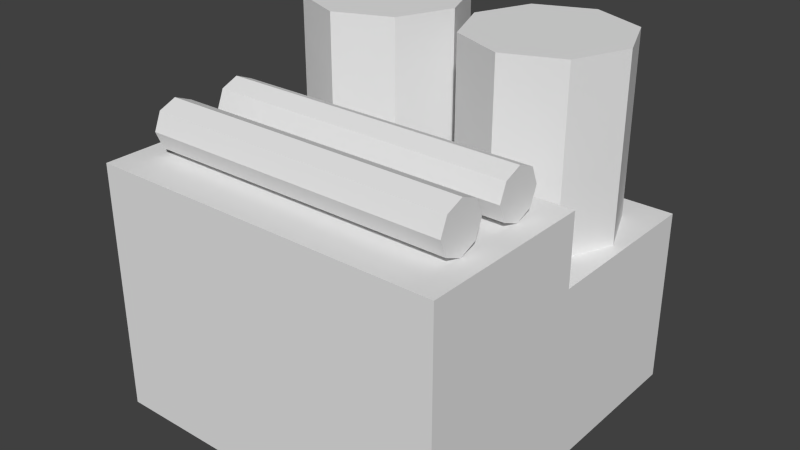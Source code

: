 # Source: boiler.blend  (saved by Blender 2.76.0; exported with 4.5.12 LTS)
import bpy
from mathutils import Matrix  # noqa: F401  (used for matrix-valued properties, if any)

bpy.ops.wm.read_factory_settings(use_empty=True)
scene = bpy.context.scene
scene.name = 'Scene'

# ---- collections
col_collection_1 = bpy.data.collections.new('Collection 1'); scene.collection.children.link(col_collection_1)

# ---- world
world_world = bpy.data.worlds.new('World'); scene.world = world_world
world_world.color = (0.05088, 0.05088, 0.05088)
world_world.use_sun_shadow = False
world_world.sun_shadow_jitter_overblur = 0.0
world_world.cycles.sampling_method = 'MANUAL'
world_world.cycles.sample_map_resolution = 256

# ---- meshes
me_cube_000 = bpy.data.meshes.new('Cube.000')
me_cube_000.from_pydata([(0.75, 0.97, 0.5), (0.5944, 0.9056, 0.5), (0.53, 0.75, 0.5), (0.5944, 0.5944, 0.5), (0.75, 0.53, 0.5), (0.9056, 0.5944, 0.5), (0.97, 0.75, 0.5), (0.9056, 0.9056, 0.5), (0.75, 0.97, 1.0), (0.5944, 0.9056, 1.0), (0.53, 0.75, 1.0), (0.5944, 0.5944, 1.0), (0.75, 0.53, 1.0), (0.9056, 0.5944, 1.0), (0.97, 0.75, 1.0), (0.9056, 0.9056, 1.0), (1.0, 1.0, 0.0), (0.07361, 0.4144, 0.7202), (0.07361, 0.3658, 0.7001), (0.0, 1.0, 0.0), (0.07361, 0.3173, 0.7202), (0.07361, 0.2972, 0.7687), (0.07361, 0.3173, 0.8172), (0.0, 1.0, 0.5), (0.07361, 0.3658, 0.8373), (0.07361, 0.4144, 0.8172), (1.0, 1.0, 0.5), (0.07361, 0.4345, 0.7687), (1.0, -1.192e-07, 0.0), (0.0, -1.192e-07, 0.0), (1.0, -1.192e-07, 0.5), (0.0, -1.192e-07, 0.5), (0.0, -1.192e-07, 0.7), (1.0, -1.192e-07, 0.7), (0.0, -1.192e-07, 0.5), (1.0, -1.192e-07, 0.5), (1.0, 0.5, 0.7), (0.0, 0.5, 0.7), (0.0, 0.5, 0.5), (1.0, 0.5, 0.5), (0.25, 0.97, 0.5), (0.09444, 0.9056, 0.5), (0.03, 0.75, 0.5), (0.09444, 0.5944, 0.5), (0.25, 0.53, 0.5), (0.4056, 0.5944, 0.5), (0.47, 0.75, 0.5), (0.4056, 0.9056, 0.5), (0.25, 0.97, 1.0), (0.09444, 0.9056, 1.0), (0.03, 0.75, 1.0), (0.09444, 0.5944, 1.0), (0.25, 0.53, 1.0), (0.4056, 0.5944, 1.0), (0.47, 0.75, 1.0), (0.4056, 0.9056, 1.0), (0.9384, 0.4345, 0.7687), (0.9384, 0.4144, 0.8172), (0.9384, 0.3658, 0.8373), (0.9384, 0.3173, 0.8172), (0.9384, 0.2972, 0.7687), (0.9384, 0.3173, 0.7202), (0.9384, 0.3658, 0.7001), (0.9384, 0.4144, 0.7202), (0.07361, 0.2144, 0.7202), (0.07361, 0.1658, 0.7001), (0.07361, 0.1173, 0.7202), (0.07361, 0.09722, 0.7687), (0.07361, 0.1173, 0.8172), (0.07361, 0.1658, 0.8373), (0.07361, 0.2144, 0.8172), (0.07361, 0.2345, 0.7687), (0.9384, 0.2345, 0.7687), (0.9384, 0.2144, 0.8172), (0.9384, 0.1658, 0.8373), (0.9384, 0.1173, 0.8172), (0.9384, 0.09722, 0.7687), (0.9384, 0.1173, 0.7202), (0.9384, 0.1658, 0.7001), (0.9384, 0.2144, 0.7202)], [], [(7, 15, 14, 6), (5, 13, 12, 4), (3, 11, 10, 2), (1, 9, 8, 0), (0, 8, 15, 7), (6, 14, 13, 5), (4, 12, 11, 3), (2, 10, 9, 1), (15, 8, 9), (14, 15, 9), (14, 9, 10), (10, 12, 14), (11, 12, 10), (12, 13, 14), (37, 38, 34, 32), (36, 39, 38, 37), (36, 37, 32, 33), (30, 31, 29, 28), (39, 35, 34, 38), (33, 32, 34, 35), (47, 55, 54, 46), (45, 53, 52, 44), (43, 51, 50, 42), (41, 49, 48, 40), (40, 48, 55, 47), (46, 54, 53, 45), (44, 52, 51, 43), (42, 50, 49, 41), (55, 48, 49), (54, 55, 49), (54, 49, 50), (50, 52, 54), (51, 52, 50), (52, 53, 54), (16, 28, 29, 19), (26, 23, 31, 30), (26, 16, 19, 23), (23, 19, 29, 31), (26, 30, 28, 16), (36, 33, 35, 39), (17, 63, 62, 18), (20, 61, 60, 21), (22, 59, 58, 24), (25, 57, 56, 27), (27, 56, 63, 17), (18, 62, 61, 20), (21, 60, 59, 22), (24, 58, 57, 25), (63, 56, 57), (62, 63, 57), (62, 57, 58), (58, 60, 62), (59, 60, 58), (60, 61, 62), (17, 18, 20), (20, 21, 17), (17, 21, 25), (27, 17, 25), (25, 21, 22), (24, 25, 22), (64, 79, 78, 65), (66, 77, 76, 67), (68, 75, 74, 69), (70, 73, 72, 71), (71, 72, 79, 64), (65, 78, 77, 66), (67, 76, 75, 68), (69, 74, 73, 70), (79, 72, 73), (78, 79, 73), (78, 73, 74), (74, 76, 78), (75, 76, 74), (76, 77, 78), (64, 65, 66), (66, 67, 64), (64, 67, 70), (71, 64, 70), (70, 67, 68), (69, 70, 68)])
_uv = me_cube_000.uv_layers.new(name='UVMap')
_uv.uv.foreach_set('vector', [0.817, 0.01898, 0.817, 0.9819, 0.5174, 0.9819, 0.5174, 0.01898, 0.8513, 0.01707, 0.8513, 0.9838, 0.5505, 0.9838, 0.5505, 0.01707, 0.2178, 0.01898, 0.2178, 0.9819, 0.5174, 0.9819, 0.5174, 0.01898, 0.2497, 0.01707, 0.2497, 0.9838, 0.5505, 0.9838, 0.5505, 0.01707, 0.5505, 0.01707, 0.5505, 0.9838, 0.8513, 0.9838, 0.8513, 0.01707, 0.5174, 0.01898, 0.5174, 0.9819, 0.2178, 0.9819, 0.2178, 0.01898, 0.5505, 0.01707, 0.5505, 0.9838, 0.2497, 0.9838, 0.2497, 0.01707, 0.5174, 0.01898, 0.5174, 0.9819, 0.817, 0.9819, 0.817, 0.01898, 0.834, 0.8443, 0.495, 0.9848, 0.156, 0.8443, 0.9744, 0.5053, 0.834, 0.8443, 0.156, 0.8443, 0.9744, 0.5053, 0.156, 0.8443, 0.01553, 0.5053, 0.01553, 0.5053, 0.495, 0.02587, 0.9744, 0.5053, 0.156, 0.1663, 0.495, 0.02587, 0.01553, 0.5053, 0.495, 0.02587, 0.834, 0.1663, 0.9744, 0.5053, 0.4883, 0.7198, 0.4883, 0.4814, 0.9685, 0.4814, 0.9685, 0.7198, 0.0006732, 0.4947, 0.0006733, 0.009603, 0.9997, 0.009603, 0.9997, 0.4947, 0.0, 0.0, 1.0, 0.0001342, 1.0, 1.0, 0.0, 1.0, 0.9219, 0.8494, 0.009965, 0.8494, 0.009965, 0.5298, 0.9219, 0.5298, 0.0, 0.0, 1.0, 0.0001342, 1.0, 1.0, 0.0, 1.0, 0.9219, 0.9773, 0.009965, 0.9773, 0.009965, 0.8495, 0.9219, 0.8495, 0.817, 0.01898, 0.817, 0.9819, 0.5174, 0.9819, 0.5174, 0.01898, 0.8513, 0.01707, 0.8513, 0.9838, 0.5505, 0.9838, 0.5505, 0.01707, 0.2178, 0.01898, 0.2178, 0.9819, 0.5174, 0.9819, 0.5174, 0.01898, 0.2497, 0.01707, 0.2497, 0.9838, 0.5505, 0.9838, 0.5505, 0.01707, 0.5505, 0.01707, 0.5505, 0.9838, 0.8513, 0.9838, 0.8513, 0.01707, 0.5174, 0.01898, 0.5174, 0.9819, 0.2178, 0.9819, 0.2178, 0.01898, 0.5505, 0.01707, 0.5505, 0.9838, 0.2497, 0.9838, 0.2497, 0.01707, 0.5174, 0.01898, 0.5174, 0.9819, 0.817, 0.9819, 0.817, 0.01898, 0.834, 0.8443, 0.495, 0.9848, 0.156, 0.8443, 0.9744, 0.5053, 0.834, 0.8443, 0.156, 0.8443, 0.9744, 0.5053, 0.156, 0.8443, 0.01553, 0.5053, 0.01553, 0.5053, 0.495, 0.02587, 0.9744, 0.5053, 0.156, 0.1663, 0.495, 0.02587, 0.01553, 0.5053, 0.495, 0.02587, 0.834, 0.1663, 0.9744, 0.5053, 0.0, 0.0, 1.0, 0.0001342, 1.0, 1.0, 0.0, 1.0, 0.0, 0.0, 1.0, 0.0001342, 1.0, 1.0, 0.0, 1.0, 0.0006732, 0.4947, 0.0006733, 0.009603, 0.9997, 0.009603, 0.9997, 0.4947, 0.01258, 0.4931, 0.01258, 0.005817, 0.9942, 0.005818, 0.9942, 0.4931, 0.9976, 0.5, 0.004865, 0.5, 0.004865, -1.192e-07, 0.9976, 0.0001343, 0.9265, 0.7038, 0.4918, 0.7038, 0.4918, 0.4848, 0.9265, 0.4848, 0.817, 0.01898, 0.817, 0.9819, 0.5174, 0.9819, 0.5174, 0.01898, 0.8513, 0.01707, 0.8513, 0.9838, 0.5505, 0.9838, 0.5505, 0.01707, 0.2178, 0.01898, 0.2178, 0.9819, 0.5174, 0.9819, 0.5174, 0.01898, 0.2497, 0.01707, 0.2497, 0.9838, 0.5505, 0.9838, 0.5505, 0.01707, 0.5505, 0.01707, 0.5505, 0.9838, 0.8513, 0.9838, 0.8513, 0.01707, 0.5174, 0.01898, 0.5174, 0.9819, 0.2178, 0.9819, 0.2178, 0.01898, 0.5505, 0.01707, 0.5505, 0.9838, 0.2497, 0.9838, 0.2497, 0.01707, 0.5174, 0.01898, 0.5174, 0.9819, 0.817, 0.9819, 0.817, 0.01898, 0.834, 0.8443, 0.495, 0.9848, 0.156, 0.8443, 0.9744, 0.5053, 0.834, 0.8443, 0.156, 0.8443, 0.9744, 0.5053, 0.156, 0.8443, 0.01553, 0.5053, 0.01553, 0.5053, 0.495, 0.02587, 0.9744, 0.5053, 0.156, 0.1663, 0.495, 0.02587, 0.01553, 0.5053, 0.495, 0.02587, 0.834, 0.1663, 0.9744, 0.5053, 0.6628, 0.3917, 0.5236, 0.3341, 0.3845, 0.3917, 0.3845, 0.3917, 0.3269, 0.5308, 0.6628, 0.3917, 0.6628, 0.3917, 0.3269, 0.5308, 0.6628, 0.67, 0.7204, 0.5308, 0.6628, 0.3917, 0.6628, 0.67, 0.6628, 0.67, 0.3269, 0.5308, 0.3845, 0.67, 0.5236, 0.7276, 0.6628, 0.67, 0.3845, 0.67, 0.817, 0.01898, 0.817, 0.9819, 0.5174, 0.9819, 0.5174, 0.01898, 0.8513, 0.01707, 0.8513, 0.9838, 0.5505, 0.9838, 0.5505, 0.01707, 0.2178, 0.01898, 0.2178, 0.9819, 0.5174, 0.9819, 0.5174, 0.01898, 0.2497, 0.01707, 0.2497, 0.9838, 0.5505, 0.9838, 0.5505, 0.01707, 0.5505, 0.01707, 0.5505, 0.9838, 0.8513, 0.9838, 0.8513, 0.01707, 0.5174, 0.01898, 0.5174, 0.9819, 0.2178, 0.9819, 0.2178, 0.01898, 0.5505, 0.01707, 0.5505, 0.9838, 0.2497, 0.9838, 0.2497, 0.01707, 0.5174, 0.01898, 0.5174, 0.9819, 0.817, 0.9819, 0.817, 0.01898, 0.834, 0.8443, 0.495, 0.9848, 0.156, 0.8443, 0.9744, 0.5053, 0.834, 0.8443, 0.156, 0.8443, 0.9744, 0.5053, 0.156, 0.8443, 0.01553, 0.5053, 0.01553, 0.5053, 0.495, 0.02587, 0.9744, 0.5053, 0.156, 0.1663, 0.495, 0.02587, 0.01553, 0.5053, 0.495, 0.02587, 0.834, 0.1663, 0.9744, 0.5053, 0.6628, 0.3917, 0.5236, 0.3341, 0.3845, 0.3917, 0.3845, 0.3917, 0.3269, 0.5308, 0.6628, 0.3917, 0.6628, 0.3917, 0.3269, 0.5308, 0.6628, 0.67, 0.7204, 0.5308, 0.6628, 0.3917, 0.6628, 0.67, 0.6628, 0.67, 0.3269, 0.5308, 0.3845, 0.67, 0.5236, 0.7276, 0.6628, 0.67, 0.3845, 0.67])
me_cube_000.use_remesh_preserve_volume = False
me_cube_000.use_remesh_preserve_attributes = False
me_cube_000.use_mirror_vertex_groups = False
me_cube_000.update()

# ---- objects
ob_cube_001 = bpy.data.objects.new('Cube.001', me_cube_000)

# ---- transforms, parenting, visibility, modifiers, constraints
ob_cube_001.location = (0.0, -1.0, 0.0)
ob_cube_001.lineart.crease_threshold = 0.0

# ---- collection membership
col_collection_1.objects.link(ob_cube_001)

# ---- scene / render settings (as saved in the file)
scene.frame_start = 1; scene.frame_end = 250; scene.frame_set(1)
scene.render.engine = 'BLENDER_EEVEE_NEXT'
scene.render.image_settings.color_mode = 'RGB'
scene.render.image_settings.compression = 90
scene.render.resolution_percentage = 50
scene.render.dither_intensity = 0.0
scene.cycles.use_denoising = False
scene.cycles.samples = 10
scene.cycles.sampling_pattern = 'TABULATED_SOBOL'
scene.cycles.light_sampling_threshold = 0.0
scene.cycles.use_adaptive_sampling = False
scene.cycles.use_light_tree = False
scene.cycles.blur_glossy = 0.0
scene.cycles.volume_bounces = 1
scene.cycles.pixel_filter_type = 'GAUSSIAN'
scene.cycles.sample_clamp_indirect = 0.0
scene.view_settings.view_transform = 'Standard'
bpy.context.view_layer.update()

# ---- added for rendering (the .blend has no active camera and no usable light): camera, sun
cam_auto = bpy.data.cameras.new('AutoCamera')
cam_auto.lens = 50.0
cam_auto.sensor_width = 36.0
cam_auto.clip_end = 1000.0
ob_auto_camera = bpy.data.objects.new('AutoCamera', cam_auto)
scene.collection.objects.link(ob_auto_camera)
ob_auto_camera.location = (2.10254, -2.42304, 1.78203)
ob_auto_camera.rotation_euler = (1.09748, -7.21219e-08, 0.694738)
scene.camera = ob_auto_camera
light_auto_sun = bpy.data.lights.new('AutoSun', 'SUN')
light_auto_sun.energy = 3.0
light_auto_sun.angle = 0.0523599
ob_auto_sun = bpy.data.objects.new('AutoSun', light_auto_sun)
scene.collection.objects.link(ob_auto_sun)
ob_auto_sun.rotation_euler = (0.872665, 0.174533, 0.523599)
bpy.context.view_layer.update()
